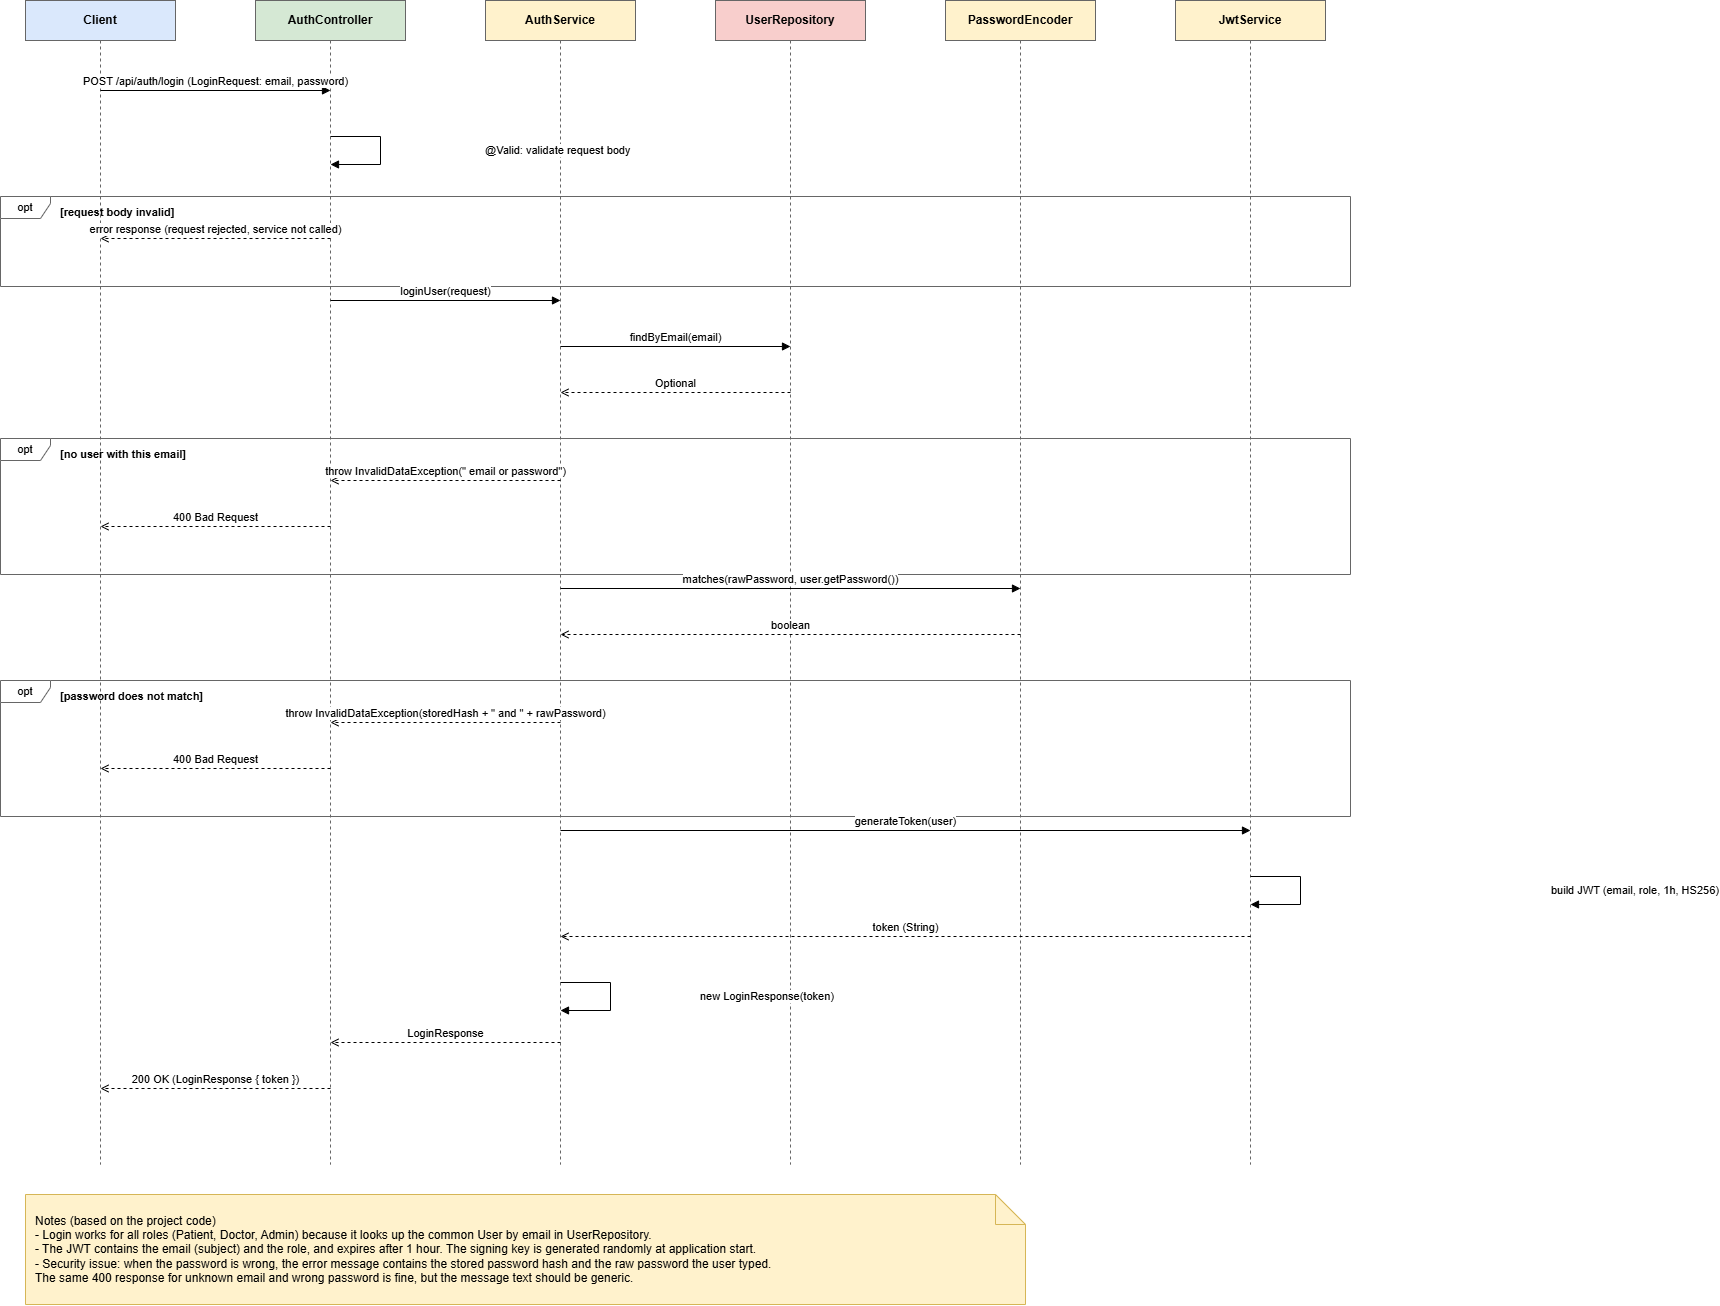

The diagram above was exported from draw.io. Its source (the exported page's mxGraphModel, read from the mxfile embedded in the PNG):
<mxGraphModel dx="2341" dy="1355" grid="1" gridSize="10" guides="1" tooltips="1" connect="1" arrows="1" fold="1" page="1" pageScale="1" pageWidth="1445" pageHeight="1244" math="0" shadow="0">
  <root>
    <mxCell id="0" />
    <mxCell id="1" parent="0" />
    <mxCell id="d1_L0" parent="1" style="shape=umlLifeline;perimeter=lifelinePerimeter;whiteSpace=wrap;html=1;container=0;dropTarget=0;collapsible=0;recursiveResize=0;outlineConnect=0;portConstraint=eastwest;size=40;fontSize=12;fontStyle=1;fillColor=#dae8fc;strokeColor=#666666;" value="Client" vertex="1">
      <mxGeometry height="1164" width="150" x="60" y="20" as="geometry" />
    </mxCell>
    <mxCell id="d1_L1" parent="1" style="shape=umlLifeline;perimeter=lifelinePerimeter;whiteSpace=wrap;html=1;container=0;dropTarget=0;collapsible=0;recursiveResize=0;outlineConnect=0;portConstraint=eastwest;size=40;fontSize=12;fontStyle=1;fillColor=#d5e8d4;strokeColor=#666666;" value="AuthController" vertex="1">
      <mxGeometry height="1164" width="150" x="290" y="20" as="geometry" />
    </mxCell>
    <mxCell id="d1_L2" parent="1" style="shape=umlLifeline;perimeter=lifelinePerimeter;whiteSpace=wrap;html=1;container=0;dropTarget=0;collapsible=0;recursiveResize=0;outlineConnect=0;portConstraint=eastwest;size=40;fontSize=12;fontStyle=1;fillColor=#fff2cc;strokeColor=#666666;" value="AuthService" vertex="1">
      <mxGeometry height="1164" width="150" x="520" y="20" as="geometry" />
    </mxCell>
    <mxCell id="d1_L3" parent="1" style="shape=umlLifeline;perimeter=lifelinePerimeter;whiteSpace=wrap;html=1;container=0;dropTarget=0;collapsible=0;recursiveResize=0;outlineConnect=0;portConstraint=eastwest;size=40;fontSize=12;fontStyle=1;fillColor=#f8cecc;strokeColor=#666666;" value="UserRepository" vertex="1">
      <mxGeometry height="1164" width="150" x="750" y="20" as="geometry" />
    </mxCell>
    <mxCell id="d1_L4" parent="1" style="shape=umlLifeline;perimeter=lifelinePerimeter;whiteSpace=wrap;html=1;container=0;dropTarget=0;collapsible=0;recursiveResize=0;outlineConnect=0;portConstraint=eastwest;size=40;fontSize=12;fontStyle=1;fillColor=#fff2cc;strokeColor=#666666;" value="PasswordEncoder" vertex="1">
      <mxGeometry height="1164" width="150" x="980" y="20" as="geometry" />
    </mxCell>
    <mxCell id="d1_L5" parent="1" style="shape=umlLifeline;perimeter=lifelinePerimeter;whiteSpace=wrap;html=1;container=0;dropTarget=0;collapsible=0;recursiveResize=0;outlineConnect=0;portConstraint=eastwest;size=40;fontSize=12;fontStyle=1;fillColor=#fff2cc;strokeColor=#666666;" value="JwtService" vertex="1">
      <mxGeometry height="1164" width="150" x="1210" y="20" as="geometry" />
    </mxCell>
    <mxCell id="d1_5" parent="1" style="shape=umlFrame;whiteSpace=wrap;html=1;pointerEvents=0;width=50;height=22;fontSize=11;fillColor=none;strokeColor=#666666;" value="opt" vertex="1">
      <mxGeometry height="90" width="1350" x="35" y="216" as="geometry" />
    </mxCell>
    <mxCell id="d1_12" parent="1" style="shape=umlFrame;whiteSpace=wrap;html=1;pointerEvents=0;width=50;height=22;fontSize=11;fillColor=none;strokeColor=#666666;" value="opt" vertex="1">
      <mxGeometry height="136" width="1350" x="35" y="458" as="geometry" />
    </mxCell>
    <mxCell id="d1_18" parent="1" style="shape=umlFrame;whiteSpace=wrap;html=1;pointerEvents=0;width=50;height=22;fontSize=11;fillColor=none;strokeColor=#666666;" value="opt" vertex="1">
      <mxGeometry height="136" width="1350" x="35" y="700" as="geometry" />
    </mxCell>
    <mxCell id="d1_3" parent="1" style="text;html=1;align=left;verticalAlign=middle;fontSize=11;fontStyle=1;" value="[request body invalid]" vertex="1">
      <mxGeometry height="20" width="520" x="93" y="222" as="geometry" />
    </mxCell>
    <mxCell id="d1_9" parent="1" style="text;html=1;align=left;verticalAlign=middle;fontSize=11;fontStyle=1;" value="[no user with this email]" vertex="1">
      <mxGeometry height="20" width="520" x="93" y="464" as="geometry" />
    </mxCell>
    <mxCell id="d1_15" parent="1" style="text;html=1;align=left;verticalAlign=middle;fontSize=11;fontStyle=1;" value="[password does not match]" vertex="1">
      <mxGeometry height="20" width="520" x="93" y="706" as="geometry" />
    </mxCell>
    <mxCell id="d1_1" edge="1" parent="1" style="html=1;verticalAlign=bottom;endArrow=block;endFill=1;fontSize=11;rounded=0;" value="POST /api/auth/login (LoginRequest: email, password)">
      <mxGeometry relative="1" as="geometry">
        <mxPoint x="135" y="110" as="sourcePoint" />
        <mxPoint x="365" y="110" as="targetPoint" />
      </mxGeometry>
    </mxCell>
    <mxCell id="d1_2" edge="1" parent="1" style="html=1;endArrow=block;endFill=1;fontSize=11;rounded=0;align=left;" value="@Valid: validate request body">
      <mxGeometry relative="1" as="geometry">
        <mxPoint x="103" as="offset" />
        <Array as="points">
          <mxPoint x="415" y="156" />
          <mxPoint x="415" y="184" />
        </Array>
        <mxPoint x="365" y="156" as="sourcePoint" />
        <mxPoint x="365" y="184" as="targetPoint" />
      </mxGeometry>
    </mxCell>
    <mxCell id="d1_4" edge="1" parent="1" style="html=1;verticalAlign=bottom;endArrow=open;endFill=0;dashed=1;fontSize=11;rounded=0;" value="error response (request rejected, service not called)">
      <mxGeometry relative="1" as="geometry">
        <mxPoint x="365" y="258" as="sourcePoint" />
        <mxPoint x="135" y="258" as="targetPoint" />
      </mxGeometry>
    </mxCell>
    <mxCell id="d1_6" edge="1" parent="1" style="html=1;verticalAlign=bottom;endArrow=block;endFill=1;fontSize=11;rounded=0;" value="loginUser(request)">
      <mxGeometry relative="1" as="geometry">
        <mxPoint x="365" y="320" as="sourcePoint" />
        <mxPoint x="595" y="320" as="targetPoint" />
      </mxGeometry>
    </mxCell>
    <mxCell id="d1_7" edge="1" parent="1" style="html=1;verticalAlign=bottom;endArrow=block;endFill=1;fontSize=11;rounded=0;" value="findByEmail(email)">
      <mxGeometry relative="1" as="geometry">
        <mxPoint x="595" y="366" as="sourcePoint" />
        <mxPoint x="825" y="366" as="targetPoint" />
      </mxGeometry>
    </mxCell>
    <mxCell id="d1_8" edge="1" parent="1" style="html=1;verticalAlign=bottom;endArrow=open;endFill=0;dashed=1;fontSize=11;rounded=0;" value="Optional&lt;User&gt;">
      <mxGeometry relative="1" as="geometry">
        <mxPoint x="825" y="412" as="sourcePoint" />
        <mxPoint x="595" y="412" as="targetPoint" />
      </mxGeometry>
    </mxCell>
    <mxCell id="d1_10" edge="1" parent="1" style="html=1;verticalAlign=bottom;endArrow=open;endFill=0;dashed=1;fontSize=11;rounded=0;" value="throw InvalidDataException(&quot; email or password&quot;)">
      <mxGeometry relative="1" as="geometry">
        <mxPoint x="595" y="500" as="sourcePoint" />
        <mxPoint x="365" y="500" as="targetPoint" />
      </mxGeometry>
    </mxCell>
    <mxCell id="d1_11" edge="1" parent="1" style="html=1;verticalAlign=bottom;endArrow=open;endFill=0;dashed=1;fontSize=11;rounded=0;" value="400 Bad Request">
      <mxGeometry relative="1" as="geometry">
        <mxPoint x="365" y="546" as="sourcePoint" />
        <mxPoint x="135" y="546" as="targetPoint" />
      </mxGeometry>
    </mxCell>
    <mxCell id="d1_13" edge="1" parent="1" style="html=1;verticalAlign=bottom;endArrow=block;endFill=1;fontSize=11;rounded=0;" value="matches(rawPassword, user.getPassword())">
      <mxGeometry relative="1" as="geometry">
        <mxPoint x="595" y="608" as="sourcePoint" />
        <mxPoint x="1055" y="608" as="targetPoint" />
      </mxGeometry>
    </mxCell>
    <mxCell id="d1_14" edge="1" parent="1" style="html=1;verticalAlign=bottom;endArrow=open;endFill=0;dashed=1;fontSize=11;rounded=0;" value="boolean">
      <mxGeometry relative="1" as="geometry">
        <mxPoint x="1055" y="654" as="sourcePoint" />
        <mxPoint x="595" y="654" as="targetPoint" />
      </mxGeometry>
    </mxCell>
    <mxCell id="d1_16" edge="1" parent="1" style="html=1;verticalAlign=bottom;endArrow=open;endFill=0;dashed=1;fontSize=11;rounded=0;" value="throw InvalidDataException(storedHash + &quot; and &quot; + rawPassword)">
      <mxGeometry relative="1" as="geometry">
        <mxPoint x="595" y="742" as="sourcePoint" />
        <mxPoint x="365" y="742" as="targetPoint" />
      </mxGeometry>
    </mxCell>
    <mxCell id="d1_17" edge="1" parent="1" style="html=1;verticalAlign=bottom;endArrow=open;endFill=0;dashed=1;fontSize=11;rounded=0;" value="400 Bad Request">
      <mxGeometry relative="1" as="geometry">
        <mxPoint x="365" y="788" as="sourcePoint" />
        <mxPoint x="135" y="788" as="targetPoint" />
      </mxGeometry>
    </mxCell>
    <mxCell id="d1_19" edge="1" parent="1" style="html=1;verticalAlign=bottom;endArrow=block;endFill=1;fontSize=11;rounded=0;" value="generateToken(user)">
      <mxGeometry relative="1" as="geometry">
        <mxPoint x="595" y="850" as="sourcePoint" />
        <mxPoint x="1285" y="850" as="targetPoint" />
      </mxGeometry>
    </mxCell>
    <mxCell id="d1_20" edge="1" parent="1" style="html=1;endArrow=block;endFill=1;fontSize=11;rounded=0;align=left;" value="build JWT (email, role, 1h, HS256)">
      <mxGeometry relative="1" as="geometry">
        <mxPoint x="249" as="offset" />
        <Array as="points">
          <mxPoint x="1335" y="896" />
          <mxPoint x="1335" y="924" />
        </Array>
        <mxPoint x="1285" y="896" as="sourcePoint" />
        <mxPoint x="1285" y="924" as="targetPoint" />
      </mxGeometry>
    </mxCell>
    <mxCell id="d1_21" edge="1" parent="1" style="html=1;verticalAlign=bottom;endArrow=open;endFill=0;dashed=1;fontSize=11;rounded=0;" value="token (String)">
      <mxGeometry relative="1" as="geometry">
        <mxPoint x="1285" y="956" as="sourcePoint" />
        <mxPoint x="595" y="956" as="targetPoint" />
      </mxGeometry>
    </mxCell>
    <mxCell id="d1_22" edge="1" parent="1" style="html=1;endArrow=block;endFill=1;fontSize=11;rounded=0;align=left;" value="new LoginResponse(token)">
      <mxGeometry relative="1" as="geometry">
        <mxPoint x="88" as="offset" />
        <Array as="points">
          <mxPoint x="645" y="1002" />
          <mxPoint x="645" y="1030" />
        </Array>
        <mxPoint x="595" y="1002" as="sourcePoint" />
        <mxPoint x="595" y="1030" as="targetPoint" />
      </mxGeometry>
    </mxCell>
    <mxCell id="d1_23" edge="1" parent="1" style="html=1;verticalAlign=bottom;endArrow=open;endFill=0;dashed=1;fontSize=11;rounded=0;" value="LoginResponse">
      <mxGeometry relative="1" as="geometry">
        <mxPoint x="595" y="1062" as="sourcePoint" />
        <mxPoint x="365" y="1062" as="targetPoint" />
      </mxGeometry>
    </mxCell>
    <mxCell id="d1_24" edge="1" parent="1" style="html=1;verticalAlign=bottom;endArrow=open;endFill=0;dashed=1;fontSize=11;rounded=0;" value="200 OK (LoginResponse { token })">
      <mxGeometry relative="1" as="geometry">
        <mxPoint x="365" y="1108" as="sourcePoint" />
        <mxPoint x="135" y="1108" as="targetPoint" />
      </mxGeometry>
    </mxCell>
    <mxCell id="d1_note" parent="1" style="shape=note;whiteSpace=wrap;html=1;align=left;spacingLeft=8;fillColor=#fff2cc;strokeColor=#d6b656;fontSize=12;" value="Notes (based on the project code)&#10;- Login works for all roles (Patient, Doctor, Admin) because it looks up the common User by email in UserRepository.&#10;- The JWT contains the email (subject) and the role, and expires after 1 hour. The signing key is generated randomly at application start.&#10;- Security issue: when the password is wrong, the error message contains the stored password hash and the raw password the user typed.&#10;  The same 400 response for unknown email and wrong password is fine, but the message text should be generic." vertex="1">
      <mxGeometry height="110" width="1000" x="60" y="1214" as="geometry" />
    </mxCell>
  </root>
</mxGraphModel>